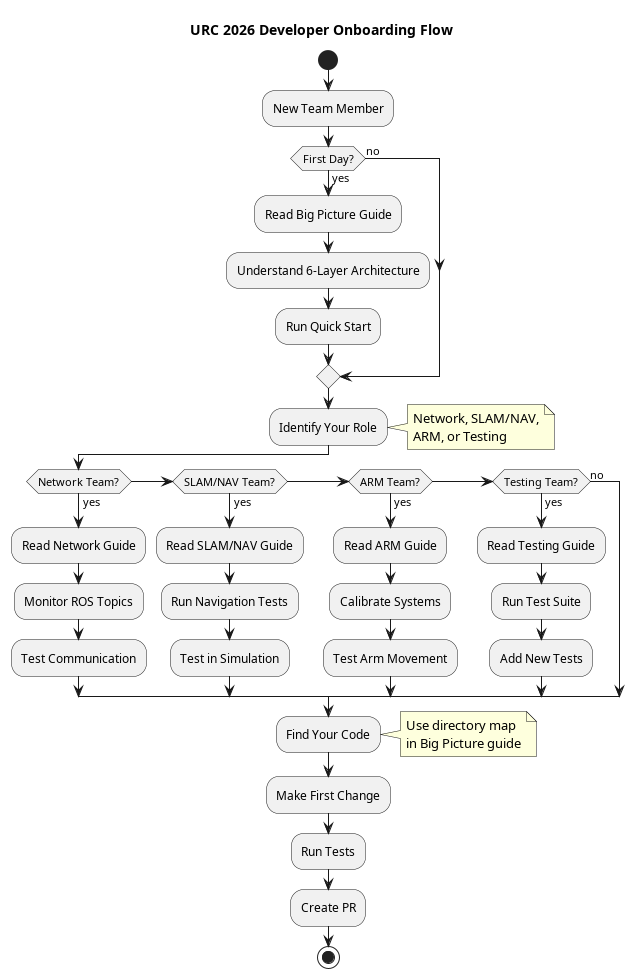

The diagram above was rendered by PlantUML. Its source (embedded in the PNG):
@startuml Onboarding Flow
title URC 2026 Developer Onboarding Flow

start

:New Team Member;

if (First Day?) then (yes)
    :Read Big Picture Guide;
    :Understand 6-Layer Architecture;
    :Run Quick Start;
else (no)
endif

:Identify Your Role;
note right
    Network, SLAM/NAV,
    ARM, or Testing
end note

if (Network Team?) then (yes)
    :Read Network Guide;
    :Monitor ROS Topics;
    :Test Communication;
elseif (SLAM/NAV Team?) then (yes)
    :Read SLAM/NAV Guide;
    :Run Navigation Tests;
    :Test in Simulation;
elseif (ARM Team?) then (yes)
    :Read ARM Guide;
    :Calibrate Systems;
    :Test Arm Movement;
elseif (Testing Team?) then (yes)
    :Read Testing Guide;
    :Run Test Suite;
    :Add New Tests;
else (no)
endif

:Find Your Code;
note right
    Use directory map
    in Big Picture guide
end note

:Make First Change;
:Run Tests;
:Create PR;

stop
@enduml